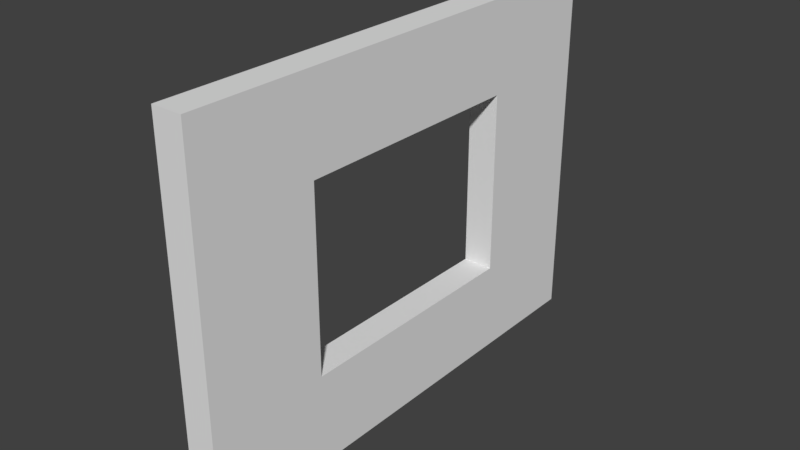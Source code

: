 # Source: SM_Wall_Window_3x4x0_25.blend  (saved by Blender 2.79.0; exported with 4.5.12 LTS)
import bpy
from mathutils import Matrix  # noqa: F401  (used for matrix-valued properties, if any)

bpy.ops.wm.read_factory_settings(use_empty=True)
scene = bpy.context.scene
scene.name = 'Scene'

# ---- collections
col_collection_1 = bpy.data.collections.new('Collection 1'); scene.collection.children.link(col_collection_1)

# ---- world
world_world = bpy.data.worlds.new('World'); scene.world = world_world
world_world.color = (0.05088, 0.05088, 0.05088)
world_world.use_sun_shadow = False
world_world.sun_shadow_jitter_overblur = 0.0
world_world.cycles.sampling_method = 'MANUAL'

# ---- meshes
me_vert = bpy.data.meshes.new('Vert')
me_vert.from_pydata([(0.0, 0.0, 0.0), (0.0, 4.0, 0.0), (3.0, 4.0, 0.0), (3.0, 0.0, 0.0), (0.0, 1.0, 0.0), (0.0, 2.0, 0.0), (0.0, 3.0, 0.0), (0.75, 4.0, 0.0), (1.5, 4.0, 0.0), (2.25, 4.0, 0.0), (3.0, 3.0, 0.0), (3.0, 2.0, 0.0), (3.0, 1.0, 0.0), (2.25, 0.0, 0.0), (1.5, 0.0, 0.0), (0.75, 0.0, 0.0), (0.75, 3.0, 0.0), (0.75, 2.0, 0.0), (0.75, 1.0, 0.0), (1.5, 3.0, 0.0), (1.5, 1.0, 0.0), (2.25, 3.0, 0.0), (2.25, 2.0, 0.0), (2.25, 1.0, 0.0), (0.0, 3.0, 0.25), (0.0, 4.0, 0.25), (2.25, 4.0, 0.25), (3.0, 4.0, 0.25), (3.0, 1.0, 0.25), (3.0, 0.0, 0.25), (0.75, 0.0, 0.25), (0.0, 0.0, 0.25), (0.0, 1.0, 0.25), (0.0, 2.0, 0.25), (0.75, 4.0, 0.25), (1.5, 4.0, 0.25), (3.0, 3.0, 0.25), (3.0, 2.0, 0.25), (2.25, 0.0, 0.25), (1.5, 0.0, 0.25), (0.75, 1.0, 0.25), (0.75, 3.0, 0.25), (0.75, 2.0, 0.25), (1.5, 1.0, 0.25), (1.5, 3.0, 0.25), (2.25, 1.0, 0.25), (2.25, 3.0, 0.25), (2.25, 2.0, 0.25)], [], [(23, 12, 3, 13), (4, 18, 15, 0), (18, 20, 14, 15), (20, 23, 13, 14), (1, 7, 16, 6), (6, 16, 17, 5), (5, 17, 18, 4), (7, 8, 19, 16), (8, 9, 21, 19), (9, 2, 10, 21), (21, 10, 11, 22), (22, 11, 12, 23), (45, 38, 29, 28), (32, 31, 30, 40), (40, 30, 39, 43), (43, 39, 38, 45), (25, 24, 41, 34), (24, 33, 42, 41), (33, 32, 40, 42), (34, 41, 44, 35), (35, 44, 46, 26), (26, 46, 36, 27), (46, 47, 37, 36), (47, 45, 28, 37), (0, 15, 30, 31), (17, 16, 41, 42), (11, 10, 36, 37), (4, 0, 31, 32), (18, 17, 42, 40), (12, 11, 37, 28), (5, 4, 32, 33), (13, 3, 29, 38), (6, 5, 33, 24), (14, 13, 38, 39), (16, 19, 44, 41), (7, 1, 25, 34), (1, 6, 24, 25), (15, 14, 39, 30), (20, 18, 40, 43), (8, 7, 34, 35), (2, 9, 26, 27), (19, 21, 46, 44), (9, 8, 35, 26), (21, 22, 47, 46), (3, 12, 28, 29), (23, 20, 43, 45), (10, 2, 27, 36), (22, 23, 45, 47)])
me_vert.use_remesh_preserve_volume = False
me_vert.use_remesh_preserve_attributes = False
me_vert.use_mirror_vertex_groups = False
me_vert.update()

# ---- objects
ob_sm_wall_window_3x4x0_25 = bpy.data.objects.new('SM_Wall_Window_3x4x0,25', me_vert)

# ---- transforms, parenting, visibility, modifiers, constraints
ob_sm_wall_window_3x4x0_25.location = (0.0, 0.0, 0.0)
ob_sm_wall_window_3x4x0_25.rotation_euler = (0.0, 4.712, 0.0)
ob_sm_wall_window_3x4x0_25.lineart.crease_threshold = 0.0

# ---- collection membership
col_collection_1.objects.link(ob_sm_wall_window_3x4x0_25)

# ---- scene / render settings (as saved in the file)
scene.frame_start = 1; scene.frame_end = 250; scene.frame_set(1)
scene.render.engine = 'BLENDER_EEVEE_NEXT'
scene.render.resolution_percentage = 50
scene.render.dither_intensity = 0.0
scene.cycles.use_denoising = False
scene.cycles.samples = 128
scene.cycles.sampling_pattern = 'TABULATED_SOBOL'
scene.cycles.use_adaptive_sampling = False
scene.cycles.use_light_tree = False
scene.cycles.blur_glossy = 0.0
scene.cycles.sample_clamp_indirect = 0.0
scene.view_settings.view_transform = 'Standard'
bpy.context.view_layer.update()

# ---- added for rendering (the .blend has no active camera and no usable light): camera, sun
cam_auto = bpy.data.cameras.new('AutoCamera')
cam_auto.lens = 50.0
cam_auto.sensor_width = 36.0
cam_auto.clip_end = 1000.0
ob_auto_camera = bpy.data.objects.new('AutoCamera', cam_auto)
scene.collection.objects.link(ob_auto_camera)
ob_auto_camera.location = (4.5069, -3.55828, 5.20552)
ob_auto_camera.rotation_euler = (1.09748, -7.21219e-08, 0.694738)
scene.camera = ob_auto_camera
light_auto_sun = bpy.data.lights.new('AutoSun', 'SUN')
light_auto_sun.energy = 3.0
light_auto_sun.angle = 0.0523599
ob_auto_sun = bpy.data.objects.new('AutoSun', light_auto_sun)
scene.collection.objects.link(ob_auto_sun)
ob_auto_sun.rotation_euler = (0.872665, 0.174533, 0.523599)
bpy.context.view_layer.update()
